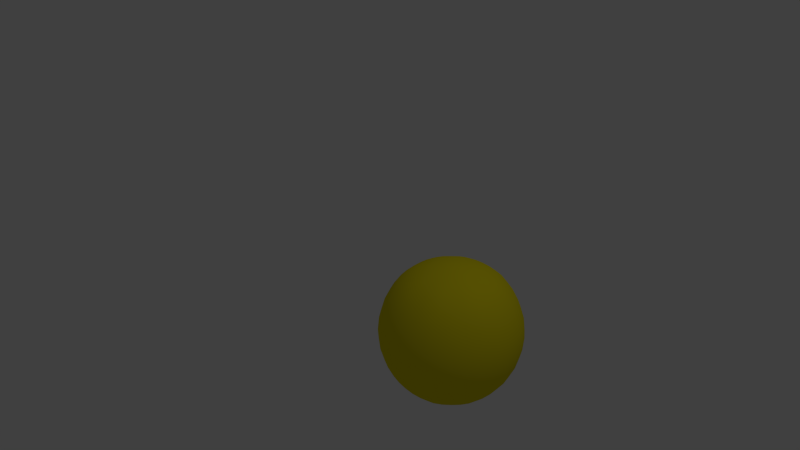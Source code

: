 # Source: ball.blend  (saved by Blender 2.72.0; exported with 4.5.12 LTS)
import bpy
from mathutils import Matrix  # noqa: F401  (used for matrix-valued properties, if any)

bpy.ops.wm.read_factory_settings(use_empty=True)
scene = bpy.context.scene
scene.name = 'Scene'

# ---- collections
col_collection_1 = bpy.data.collections.new('Collection 1'); scene.collection.children.link(col_collection_1)

# ---- materials (node trees are filled in below, after node groups)
mat_material_001 = bpy.data.materials.new('Material.001')
mat_material_001.alpha_threshold = 0.0
mat_material_001.use_transparent_shadow = False
mat_material_001.diffuse_color = (0.8, 0.6914, 0.008331, 1.0)
mat_material_001.roughness = 0.5
mat_material_002 = bpy.data.materials.new('Material.002')
mat_material_002.alpha_threshold = 0.0
mat_material_002.use_transparent_shadow = False
mat_material_002.diffuse_color = (0.01003, 0.008456, 0.8, 1.0)
mat_material_002.roughness = 0.5

# ---- material node trees

# ---- world
world_world = bpy.data.worlds.new('World'); scene.world = world_world
world_world.color = (0.05088, 0.05088, 0.05088)
world_world.use_sun_shadow = False
world_world.sun_shadow_jitter_overblur = 0.0
world_world.cycles.sampling_method = 'MANUAL'
world_world.cycles.sample_map_resolution = 256

# ---- cameras
cam_camera = bpy.data.cameras.new('Camera')
cam_camera.clip_end = 100.0
cam_camera.lens = 35.0
cam_camera.sensor_width = 32.0
cam_camera.sensor_height = 18.0
cam_camera.ortho_scale = 7.314
cam_camera.dof.focus_distance = 0.0
cam_camera.dof.aperture_fstop = 128.0

# ---- lights
light_lamp = bpy.data.lights.new('Lamp', 'POINT')
light_lamp.transmission_factor = 0.0
light_lamp.cutoff_distance = 30.0
light_lamp.energy = 100.0
light_lamp.shadow_buffer_clip_start = 1.001
light_lamp.shadow_soft_size = 0.1
light_lamp.shadow_maximum_resolution = 0.006
light_lamp.use_absolute_resolution = True
light_lamp.cycles.use_multiple_importance_sampling = False

# ---- meshes
me_sphere = bpy.data.meshes.new('Sphere')
me_sphere.from_pydata([(-0.7048, 0.2919, -0.3457), (-0.7483, 0.1488, -0.3459), (-0.7459, 0.309, -0.1768), (-0.6343, 0.4239, -0.3459), (-0.6429, 0.2663, -0.4991), (-0.681, 0.136, -0.4999), (-0.7924, 0.1574, -0.1768), (-0.6716, 0.449, -0.1768), (-0.5777, 0.3854, -0.4999), (-0.7048, 0.2919, 0.3457), (-0.7483, 0.1488, 0.3459), (-0.6429, 0.2663, 0.4991), (-0.6343, 0.4239, 0.3459), (-0.7459, 0.309, 0.1768), (-0.7924, 0.1574, 0.1768), (-0.681, 0.136, 0.4999), (-0.5777, 0.3854, 0.4999), (-0.6716, 0.449, 0.1768), (-0.2919, 0.7048, -0.3457), (-0.4239, 0.6343, -0.3459), (-0.309, 0.7459, -0.1768), (-0.1488, 0.7483, -0.3459), (-0.2663, 0.6429, -0.4991), (-0.3854, 0.5777, -0.4999), (-0.449, 0.6716, -0.1768), (-0.1574, 0.7924, -0.1768), (-0.136, 0.681, -0.4999), (-0.2919, 0.7048, 0.3457), (-0.4239, 0.6343, 0.3459), (-0.2663, 0.6429, 0.4991), (-0.1488, 0.7483, 0.3459), (-0.309, 0.7459, 0.1768), (-0.449, 0.6716, 0.1768), (-0.3854, 0.5777, 0.4999), (-0.136, 0.681, 0.4999), (-0.1574, 0.7924, 0.1768), (0.2919, 0.7048, -0.3457), (0.1488, 0.7483, -0.3459), (0.309, 0.7459, -0.1768), (0.4239, 0.6343, -0.3459), (0.2663, 0.6429, -0.4991), (0.136, 0.681, -0.4999), (0.1574, 0.7924, -0.1768), (0.449, 0.6716, -0.1768), (0.3854, 0.5777, -0.4999), (0.2919, 0.7048, 0.3457), (0.1488, 0.7483, 0.3459), (0.2663, 0.6429, 0.4991), (0.4239, 0.6343, 0.3459), (0.309, 0.7459, 0.1768), (0.1574, 0.7924, 0.1768), (0.136, 0.681, 0.4999), (0.3854, 0.5777, 0.4999), (0.449, 0.6716, 0.1768), (0.7048, 0.2919, -0.3457), (0.6343, 0.4239, -0.3459), (0.7459, 0.309, -0.1768), (0.7483, 0.1488, -0.3459), (0.6429, 0.2663, -0.4991), (0.5777, 0.3854, -0.4999), (0.6716, 0.449, -0.1768), (0.7924, 0.1574, -0.1768), (0.681, 0.136, -0.4999), (0.7048, 0.2919, 0.3457), (0.6343, 0.4239, 0.3459), (0.6429, 0.2663, 0.4991), (0.7483, 0.1488, 0.3459), (0.7459, 0.309, 0.1768), (0.6716, 0.449, 0.1768), (0.5777, 0.3854, 0.4999), (0.681, 0.136, 0.4999), (0.7924, 0.1574, 0.1768), (0.7048, -0.2919, -0.3457), (0.7483, -0.1488, -0.3459), (0.7459, -0.309, -0.1768), (0.6343, -0.4239, -0.3459), (0.6429, -0.2663, -0.4991), (0.681, -0.136, -0.4999), (0.7924, -0.1574, -0.1768), (0.6716, -0.449, -0.1768), (0.5777, -0.3854, -0.4999), (0.7048, -0.2919, 0.3457), (0.7483, -0.1488, 0.3459), (0.6429, -0.2663, 0.4991), (0.6343, -0.4239, 0.3459), (0.7459, -0.309, 0.1768), (0.7924, -0.1574, 0.1768), (0.681, -0.136, 0.4999), (0.5777, -0.3854, 0.4999), (0.6716, -0.449, 0.1768), (0.2919, -0.7048, -0.3457), (0.4239, -0.6343, -0.3459), (0.309, -0.7459, -0.1768), (0.1488, -0.7483, -0.3459), (0.2663, -0.6429, -0.4991), (0.3854, -0.5777, -0.4999), (0.449, -0.6716, -0.1768), (0.1574, -0.7924, -0.1768), (0.136, -0.681, -0.4999), (0.2919, -0.7048, 0.3457), (0.4239, -0.6343, 0.3459), (0.2663, -0.6429, 0.4991), (0.1488, -0.7483, 0.3459), (0.309, -0.7459, 0.1768), (0.449, -0.6716, 0.1768), (0.3854, -0.5777, 0.4999), (0.136, -0.681, 0.4999), (0.1574, -0.7924, 0.1768), (-0.2919, -0.7048, -0.3457), (-0.1488, -0.7483, -0.3459), (-0.309, -0.7459, -0.1768), (-0.4239, -0.6343, -0.3459), (-0.2663, -0.6429, -0.4991), (-0.136, -0.681, -0.4999), (-0.1574, -0.7924, -0.1768), (-0.449, -0.6716, -0.1768), (-0.3854, -0.5777, -0.4999), (-0.2919, -0.7048, 0.3457), (-0.1488, -0.7483, 0.3459), (-0.2663, -0.6429, 0.4991), (-0.4239, -0.6343, 0.3459), (-0.309, -0.7459, 0.1768), (-0.1574, -0.7924, 0.1768), (-0.136, -0.681, 0.4999), (-0.3854, -0.5777, 0.4999), (-0.449, -0.6716, 0.1768), (-0.402, 0.1665, -0.781), (-0.3846, 0.09434, -0.804), (-0.4765, 0.1974, -0.7277), (-0.3387, 0.2053, -0.804), (-0.2619, 0.1085, -0.8505), (-0.4962, 0.1022, -0.7316), (-0.4231, 0.2786, -0.7316), (-0.402, 0.1665, 0.781), (-0.3846, 0.09434, 0.804), (-0.3387, 0.2053, 0.804), (-0.4765, 0.1974, 0.7277), (-0.4962, 0.1022, 0.7316), (-0.2619, 0.1085, 0.8505), (-0.4231, 0.2786, 0.7316), (-0.1665, 0.402, -0.781), (-0.2053, 0.3387, -0.804), (-0.1974, 0.4765, -0.7277), (-0.09434, 0.3846, -0.804), (-0.1085, 0.2619, -0.8505), (-0.2786, 0.4231, -0.7316), (-0.1022, 0.4962, -0.7316), (-0.1665, 0.402, 0.781), (-0.2053, 0.3387, 0.804), (-0.09434, 0.3846, 0.804), (-0.1974, 0.4765, 0.7277), (-0.2786, 0.4231, 0.7316), (-0.1085, 0.2619, 0.8505), (-0.1022, 0.4962, 0.7316), (0.1665, 0.402, -0.781), (0.09434, 0.3846, -0.804), (0.1974, 0.4765, -0.7277), (0.2053, 0.3387, -0.804), (0.1085, 0.2619, -0.8505), (0.1022, 0.4962, -0.7316), (0.2786, 0.4231, -0.7316), (0.1665, 0.402, 0.781), (0.09434, 0.3846, 0.804), (0.2053, 0.3387, 0.804), (0.1974, 0.4765, 0.7277), (0.1022, 0.4962, 0.7316), (0.1085, 0.2619, 0.8505), (0.2786, 0.4231, 0.7316), (0.402, 0.1665, -0.781), (0.3387, 0.2053, -0.804), (0.4765, 0.1974, -0.7277), (0.3846, 0.09434, -0.804), (0.2619, 0.1085, -0.8505), (0.4231, 0.2786, -0.7316), (0.4962, 0.1022, -0.7316), (0.402, 0.1665, 0.781), (0.3387, 0.2053, 0.804), (0.3846, 0.09434, 0.804), (0.4765, 0.1974, 0.7277), (0.4231, 0.2786, 0.7316), (0.2619, 0.1085, 0.8505), (0.4962, 0.1022, 0.7316), (0.402, -0.1665, -0.781), (0.3846, -0.09434, -0.804), (0.4765, -0.1974, -0.7277), (0.3387, -0.2053, -0.804), (0.2619, -0.1085, -0.8505), (0.4962, -0.1022, -0.7316), (0.4231, -0.2786, -0.7316), (0.402, -0.1665, 0.781), (0.3846, -0.09434, 0.804), (0.3387, -0.2053, 0.804), (0.4765, -0.1974, 0.7277), (0.4962, -0.1022, 0.7316), (0.2619, -0.1085, 0.8505), (0.4231, -0.2786, 0.7316), (0.1665, -0.402, -0.781), (0.2053, -0.3387, -0.804), (0.1974, -0.4765, -0.7277), (0.09434, -0.3846, -0.804), (0.1085, -0.2619, -0.8505), (0.2786, -0.4231, -0.7316), (0.1022, -0.4962, -0.7316), (0.1665, -0.402, 0.781), (0.2053, -0.3387, 0.804), (0.09434, -0.3846, 0.804), (0.1974, -0.4765, 0.7277), (0.2786, -0.4231, 0.7316), (0.1085, -0.2619, 0.8505), (0.1022, -0.4962, 0.7316), (-0.1665, -0.402, -0.781), (-0.09434, -0.3846, -0.804), (-0.1974, -0.4765, -0.7277), (-0.2053, -0.3387, -0.804), (-0.1085, -0.2619, -0.8505), (-0.1022, -0.4962, -0.7316), (-0.2786, -0.4231, -0.7316), (-0.1665, -0.402, 0.781), (-0.09434, -0.3846, 0.804), (-0.2053, -0.3387, 0.804), (-0.1974, -0.4765, 0.7277), (-0.1022, -0.4962, 0.7316), (-0.1085, -0.2619, 0.8505), (-0.2786, -0.4231, 0.7316), (-0.402, -0.1665, -0.781), (-0.3387, -0.2053, -0.804), (-0.4765, -0.1974, -0.7277), (-0.3846, -0.09434, -0.804), (-0.2619, -0.1085, -0.8505), (-0.4231, -0.2786, -0.7316), (-0.4962, -0.1022, -0.7316), (-0.7048, -0.2919, -0.3457), (-0.6343, -0.4239, -0.3459), (-0.7459, -0.309, -0.1768), (-0.7483, -0.1488, -0.3459), (-0.6429, -0.2663, -0.4991), (-0.5777, -0.3854, -0.4999), (-0.6716, -0.449, -0.1768), (-0.7924, -0.1574, -0.1768), (-0.681, -0.136, -0.4999), (-0.7048, -0.2919, 0.3457), (-0.6343, -0.4239, 0.3459), (-0.6429, -0.2663, 0.4991), (-0.7483, -0.1488, 0.3459), (-0.7459, -0.309, 0.1768), (-0.6716, -0.449, 0.1768), (-0.5777, -0.3854, 0.4999), (-0.681, -0.136, 0.4999), (-0.7924, -0.1574, 0.1768), (-0.402, -0.1665, 0.781), (-0.3387, -0.2053, 0.804), (-0.3846, -0.09434, 0.804), (-0.4765, -0.1974, 0.7277), (-0.4231, -0.2786, 0.7316), (-0.2619, -0.1085, 0.8505), (-0.4962, -0.1022, 0.7316), (-0.6932, 1.49e-08, 0.5006), (-0.7632, 1.77e-08, 0.3461), (-0.8087, 1.49e-08, 0.1768), (-0.8087, 1.49e-08, -0.1768), (-0.7632, 1.77e-08, -0.3461), (-0.6932, 1.863e-08, -0.5006), (-0.4902, 0.4902, 0.5006), (-0.5397, 0.5397, 0.3461), (-0.5718, 0.5718, 0.1768), (-0.5718, 0.5718, -0.1768), (-0.5397, 0.5397, -0.3461), (-0.4902, 0.4902, -0.5006), (-0.5954, 0.1201, -0.6309), (-0.5652, 0.2341, -0.629), (-0.5059, 0.3361, -0.6309), (-0.8087, 0.1606, -3.725e-08), (-0.7612, 0.3153, -3.632e-08), (-0.6854, 0.4583, -3.725e-08), (-0.5954, 0.1201, 0.6309), (-0.5652, 0.2341, 0.629), (-0.5059, 0.3361, 0.6309), (6.333e-08, 0.6932, 0.5006), (6.24e-08, 0.7632, 0.3461), (6.333e-08, 0.8087, 0.1768), (6.333e-08, 0.8087, -0.1768), (6.519e-08, 0.7632, -0.3461), (7.078e-08, 0.6932, -0.5006), (-0.3361, 0.5059, -0.6309), (-0.2341, 0.5652, -0.629), (-0.1201, 0.5954, -0.6309), (-0.4583, 0.6854, -3.725e-08), (-0.3153, 0.7612, -3.632e-08), (-0.1606, 0.8087, -3.725e-08), (-0.3361, 0.5059, 0.6309), (-0.2341, 0.5652, 0.629), (-0.1201, 0.5954, 0.6309), (0.4902, 0.4902, 0.5006), (0.5397, 0.5397, 0.3461), (0.5718, 0.5718, 0.1768), (0.5718, 0.5718, -0.1768), (0.5397, 0.5397, -0.3461), (0.4902, 0.4902, -0.5006), (0.1201, 0.5954, -0.6309), (0.2341, 0.5652, -0.629), (0.3361, 0.5059, -0.6309), (0.1606, 0.8087, -3.725e-08), (0.3153, 0.7612, -3.632e-08), (0.4583, 0.6854, -3.725e-08), (0.1201, 0.5954, 0.6309), (0.2341, 0.5652, 0.629), (0.3361, 0.5059, 0.6309), (0.6932, 2.235e-08, 0.5006), (0.7632, 2.142e-08, 0.3461), (0.8087, 1.863e-08, 0.1768), (0.8087, 2.235e-08, -0.1768), (0.7632, 2.421e-08, -0.3461), (0.6932, 2.235e-08, -0.5006), (0.5059, 0.3361, -0.6309), (0.5652, 0.2341, -0.629), (0.5954, 0.1201, -0.6309), (0.6854, 0.4583, -3.725e-08), (0.7612, 0.3153, -3.632e-08), (0.8087, 0.1606, -3.725e-08), (0.5059, 0.3361, 0.6309), (0.5652, 0.2341, 0.629), (0.5954, 0.1201, 0.6309), (0.4902, -0.4902, 0.5006), (0.5397, -0.5397, 0.3461), (0.5718, -0.5718, 0.1768), (0.5718, -0.5718, -0.1768), (0.5397, -0.5397, -0.3461), (0.4902, -0.4902, -0.5006), (0.3518, -0.3518, -0.7354), (0.2636, -0.2636, -0.8122), (0.1594, -0.1594, -0.8673), (0.5954, -0.1201, -0.6309), (0.5652, -0.2341, -0.629), (0.5059, -0.3361, -0.6309), (0.8087, -0.1606, -3.725e-08), (0.7612, -0.3153, -3.632e-08), (0.6854, -0.4583, -3.725e-08), (0.5954, -0.1201, 0.6309), (0.5652, -0.2341, 0.629), (0.5059, -0.3361, 0.6309), (8.196e-08, -0.6932, 0.5006), (8.289e-08, -0.7632, 0.3461), (7.823e-08, -0.8087, 0.1768), (7.451e-08, -0.8087, -0.1768), (7.451e-08, -0.7632, -0.3461), (7.823e-08, -0.6932, -0.5006), (0.3361, -0.5059, -0.6309), (0.2341, -0.5652, -0.629), (0.1201, -0.5954, -0.6309), (0.4583, -0.6854, -3.725e-08), (0.3153, -0.7612, -3.632e-08), (0.1606, -0.8087, -3.725e-08), (0.3361, -0.5059, 0.6309), (0.2341, -0.5652, 0.629), (0.1201, -0.5954, 0.6309), (-0.1594, -0.1594, 0.8673), (-0.2636, -0.2636, 0.8122), (-0.3518, -0.3518, 0.7354), (-0.4902, -0.4902, 0.5006), (-0.5397, -0.5397, 0.3461), (-0.5718, -0.5718, 0.1768), (-0.5718, -0.5718, -0.1768), (-0.5397, -0.5397, -0.3461), (-0.4902, -0.4902, -0.5006), (-0.1201, -0.5954, -0.6309), (-0.2341, -0.5652, -0.629), (-0.3361, -0.5059, -0.6309), (-0.1606, -0.8087, -3.725e-08), (-0.3153, -0.7612, -3.632e-08), (-0.4583, -0.6854, -3.725e-08), (-0.1201, -0.5954, 0.6309), (-0.2341, -0.5652, 0.629), (-0.3361, -0.5059, 0.6309), (-0.2254, -1.304e-08, 0.8673), (-0.3728, -5.122e-09, 0.8122), (-0.4976, 5.588e-09, 0.7354), (-0.4976, 1.676e-08, -0.7354), (-0.3728, 1.49e-08, -0.8122), (-0.2254, 1.49e-08, -0.8673), (-0.1594, 0.1594, 0.8673), (-0.2636, 0.2636, 0.8122), (-0.3518, 0.3518, 0.7354), (-0.3518, 0.3518, -0.7354), (-0.2636, 0.2636, -0.8122), (-0.1594, 0.1594, -0.8673), (4.657e-08, 0.2254, 0.8673), (5.541e-08, 0.3728, 0.8122), (6.147e-08, 0.4976, 0.7354), (7.637e-08, 0.4976, -0.7354), (7.916e-08, 0.3728, -0.8122), (8.009e-08, 0.2254, -0.8673), (0.1594, 0.1594, 0.8673), (0.2636, 0.2636, 0.8122), (0.3518, 0.3518, 0.7354), (0.3518, 0.3518, -0.7354), (0.2636, 0.2636, -0.8122), (0.1594, 0.1594, -0.8673), (0.2254, -1.49e-08, 0.8673), (0.3728, -3.725e-09, 0.8122), (0.4976, 1.118e-08, 0.7354), (0.4976, 2.794e-08, -0.7354), (0.3728, 2.421e-08, -0.8122), (0.2254, 1.863e-08, -0.8673), (0.1594, -0.1594, 0.8673), (0.2636, -0.2636, 0.8122), (0.3518, -0.3518, 0.7354), (4.657e-08, -0.2254, 0.8673), (5.681e-08, -0.3728, 0.8122), (6.706e-08, -0.4976, 0.7354), (8.568e-08, -0.4976, -0.7354), (8.428e-08, -0.3728, -0.8122), (8.382e-08, -0.2254, -0.8673), (-0.3518, -0.3518, -0.7354), (-0.2636, -0.2636, -0.8122), (-0.1594, -0.1594, -0.8673), (-0.5059, -0.3361, -0.6309), (-0.5652, -0.2341, -0.629), (-0.5954, -0.1201, -0.6309), (-0.6854, -0.4583, -3.725e-08), (-0.7612, -0.3153, -3.632e-08), (-0.8087, -0.1606, -3.725e-08), (-0.5059, -0.3361, 0.6309), (-0.5652, -0.2341, 0.629), (-0.5954, -0.1201, 0.6309), (-0.6032, 1.35e-08, 0.6329), (-0.8253, 1.863e-08, -3.508e-08), (-0.6032, 1.956e-08, -0.6329), (-0.4266, 0.4266, 0.6329), (-0.5836, 0.5836, -3.508e-08), (-0.4266, 0.4266, -0.6329), (6.471e-08, 0.6032, 0.6329), (6.228e-08, 0.8253, -3.508e-08), (7.2e-08, 0.6032, -0.6329), (0.4266, 0.4266, 0.6329), (0.5836, 0.5836, -3.508e-08), (0.4266, 0.4266, -0.6329), (0.6032, 2.051e-08, 0.6329), (0.8253, 1.918e-08, -3.508e-08), (0.6032, 2.803e-08, -0.6329), (0.4266, -0.4266, 0.6329), (0.5836, -0.5836, -3.508e-08), (0.4266, -0.4266, -0.6329), (8.061e-08, 1.496e-08, -0.9142), (7.496e-08, -0.6032, 0.6329), (7.532e-08, -0.8253, -3.508e-08), (8.154e-08, -0.6032, -0.6329), (3.758e-08, -2.732e-08, 0.9142), (-0.4266, -0.4266, 0.6329), (-0.5836, -0.5836, -3.508e-08), (-0.4266, -0.4266, -0.6329)], [], [(0, 4, 5, 1), (1, 5, 261, 260), (4, 269, 268, 5), (5, 268, 426, 261), (0, 1, 6, 2), (2, 6, 271, 272), (1, 260, 259, 6), (6, 259, 425, 271), (0, 2, 7, 3), (3, 7, 265, 266), (2, 272, 273, 7), (7, 273, 428, 265), (0, 3, 8, 4), (4, 8, 270, 269), (3, 266, 267, 8), (8, 267, 429, 270), (9, 13, 14, 10), (10, 14, 258, 257), (13, 272, 271, 14), (14, 271, 425, 258), (9, 10, 15, 11), (11, 15, 274, 275), (10, 257, 256, 15), (15, 256, 424, 274), (9, 11, 16, 12), (12, 16, 262, 263), (11, 275, 276, 16), (16, 276, 427, 262), (9, 12, 17, 13), (13, 17, 273, 272), (12, 263, 264, 17), (17, 264, 428, 273), (18, 22, 23, 19), (19, 23, 267, 266), (22, 284, 283, 23), (23, 283, 429, 267), (18, 19, 24, 20), (20, 24, 286, 287), (19, 266, 265, 24), (24, 265, 428, 286), (18, 20, 25, 21), (21, 25, 280, 281), (20, 287, 288, 25), (25, 288, 431, 280), (18, 21, 26, 22), (22, 26, 285, 284), (21, 281, 282, 26), (26, 282, 432, 285), (27, 31, 32, 28), (28, 32, 264, 263), (31, 287, 286, 32), (32, 286, 428, 264), (27, 28, 33, 29), (29, 33, 289, 290), (28, 263, 262, 33), (33, 262, 427, 289), (27, 29, 34, 30), (30, 34, 277, 278), (29, 290, 291, 34), (34, 291, 430, 277), (27, 30, 35, 31), (31, 35, 288, 287), (30, 278, 279, 35), (35, 279, 431, 288), (36, 40, 41, 37), (37, 41, 282, 281), (40, 299, 298, 41), (41, 298, 432, 282), (36, 37, 42, 38), (38, 42, 301, 302), (37, 281, 280, 42), (42, 280, 431, 301), (36, 38, 43, 39), (39, 43, 295, 296), (38, 302, 303, 43), (43, 303, 434, 295), (36, 39, 44, 40), (40, 44, 300, 299), (39, 296, 297, 44), (44, 297, 435, 300), (45, 49, 50, 46), (46, 50, 279, 278), (49, 302, 301, 50), (50, 301, 431, 279), (45, 46, 51, 47), (47, 51, 304, 305), (46, 278, 277, 51), (51, 277, 430, 304), (45, 47, 52, 48), (48, 52, 292, 293), (47, 305, 306, 52), (52, 306, 433, 292), (45, 48, 53, 49), (49, 53, 303, 302), (48, 293, 294, 53), (53, 294, 434, 303), (54, 58, 59, 55), (55, 59, 297, 296), (58, 314, 313, 59), (59, 313, 435, 297), (54, 55, 60, 56), (56, 60, 316, 317), (55, 296, 295, 60), (60, 295, 434, 316), (54, 56, 61, 57), (57, 61, 310, 311), (56, 317, 318, 61), (61, 318, 437, 310), (54, 57, 62, 58), (58, 62, 315, 314), (57, 311, 312, 62), (62, 312, 438, 315), (63, 67, 68, 64), (64, 68, 294, 293), (67, 317, 316, 68), (68, 316, 434, 294), (63, 64, 69, 65), (65, 69, 319, 320), (64, 293, 292, 69), (69, 292, 433, 319), (63, 65, 70, 66), (66, 70, 307, 308), (65, 320, 321, 70), (70, 321, 436, 307), (63, 66, 71, 67), (67, 71, 318, 317), (66, 308, 309, 71), (71, 309, 437, 318), (72, 76, 77, 73), (73, 77, 312, 311), (76, 332, 331, 77), (77, 331, 438, 312), (72, 73, 78, 74), (74, 78, 334, 335), (73, 311, 310, 78), (78, 310, 437, 334), (72, 74, 79, 75), (75, 79, 325, 326), (74, 335, 336, 79), (79, 336, 440, 325), (72, 75, 80, 76), (76, 80, 333, 332), (75, 326, 327, 80), (80, 327, 441, 333), (81, 85, 86, 82), (82, 86, 309, 308), (85, 335, 334, 86), (86, 334, 437, 309), (81, 82, 87, 83), (83, 87, 337, 338), (82, 308, 307, 87), (87, 307, 436, 337), (81, 83, 88, 84), (84, 88, 322, 323), (83, 338, 339, 88), (88, 339, 439, 322), (81, 84, 89, 85), (85, 89, 336, 335), (84, 323, 324, 89), (89, 324, 440, 336), (90, 94, 95, 91), (91, 95, 327, 326), (94, 347, 346, 95), (95, 346, 441, 327), (90, 91, 96, 92), (92, 96, 349, 350), (91, 326, 325, 96), (96, 325, 440, 349), (90, 92, 97, 93), (93, 97, 343, 344), (92, 350, 351, 97), (97, 351, 444, 343), (90, 93, 98, 94), (94, 98, 348, 347), (93, 344, 345, 98), (98, 345, 445, 348), (99, 103, 104, 100), (100, 104, 324, 323), (103, 350, 349, 104), (104, 349, 440, 324), (99, 100, 105, 101), (101, 105, 352, 353), (100, 323, 322, 105), (105, 322, 439, 352), (99, 101, 106, 102), (102, 106, 340, 341), (101, 353, 354, 106), (106, 354, 443, 340), (99, 102, 107, 103), (103, 107, 351, 350), (102, 341, 342, 107), (107, 342, 444, 351), (108, 112, 113, 109), (109, 113, 345, 344), (112, 365, 364, 113), (113, 364, 445, 345), (108, 109, 114, 110), (110, 114, 367, 368), (109, 344, 343, 114), (114, 343, 444, 367), (108, 110, 115, 111), (111, 115, 361, 362), (110, 368, 369, 115), (115, 369, 448, 361), (108, 111, 116, 112), (112, 116, 366, 365), (111, 362, 363, 116), (116, 363, 449, 366), (117, 121, 122, 118), (118, 122, 342, 341), (121, 368, 367, 122), (122, 367, 444, 342), (117, 118, 123, 119), (119, 123, 370, 371), (118, 341, 340, 123), (123, 340, 443, 370), (117, 119, 124, 120), (120, 124, 358, 359), (119, 371, 372, 124), (124, 372, 447, 358), (117, 120, 125, 121), (121, 125, 369, 368), (120, 359, 360, 125), (125, 360, 448, 369), (126, 129, 130, 127), (127, 130, 378, 377), (129, 383, 384, 130), (130, 384, 442, 378), (126, 127, 131, 128), (128, 131, 268, 269), (127, 377, 376, 131), (131, 376, 426, 268), (126, 128, 132, 129), (129, 132, 382, 383), (128, 269, 270, 132), (132, 270, 429, 382), (133, 136, 137, 134), (134, 137, 375, 374), (136, 275, 274, 137), (137, 274, 424, 375), (133, 134, 138, 135), (135, 138, 379, 380), (134, 374, 373, 138), (138, 373, 446, 379), (133, 135, 139, 136), (136, 139, 276, 275), (135, 380, 381, 139), (139, 381, 427, 276), (140, 143, 144, 141), (141, 144, 384, 383), (143, 389, 390, 144), (144, 390, 442, 384), (140, 141, 145, 142), (142, 145, 283, 284), (141, 383, 382, 145), (145, 382, 429, 283), (140, 142, 146, 143), (143, 146, 388, 389), (142, 284, 285, 146), (146, 285, 432, 388), (147, 150, 151, 148), (148, 151, 381, 380), (150, 290, 289, 151), (151, 289, 427, 381), (147, 148, 152, 149), (149, 152, 385, 386), (148, 380, 379, 152), (152, 379, 446, 385), (147, 149, 153, 150), (150, 153, 291, 290), (149, 386, 387, 153), (153, 387, 430, 291), (154, 157, 158, 155), (155, 158, 390, 389), (157, 395, 396, 158), (158, 396, 442, 390), (154, 155, 159, 156), (156, 159, 298, 299), (155, 389, 388, 159), (159, 388, 432, 298), (154, 156, 160, 157), (157, 160, 394, 395), (156, 299, 300, 160), (160, 300, 435, 394), (161, 164, 165, 162), (162, 165, 387, 386), (164, 305, 304, 165), (165, 304, 430, 387), (161, 162, 166, 163), (163, 166, 391, 392), (162, 386, 385, 166), (166, 385, 446, 391), (161, 163, 167, 164), (164, 167, 306, 305), (163, 392, 393, 167), (167, 393, 433, 306), (168, 171, 172, 169), (169, 172, 396, 395), (171, 401, 402, 172), (172, 402, 442, 396), (168, 169, 173, 170), (170, 173, 313, 314), (169, 395, 394, 173), (173, 394, 435, 313), (168, 170, 174, 171), (171, 174, 400, 401), (170, 314, 315, 174), (174, 315, 438, 400), (175, 178, 179, 176), (176, 179, 393, 392), (178, 320, 319, 179), (179, 319, 433, 393), (175, 176, 180, 177), (177, 180, 397, 398), (176, 392, 391, 180), (180, 391, 446, 397), (175, 177, 181, 178), (178, 181, 321, 320), (177, 398, 399, 181), (181, 399, 436, 321), (182, 185, 186, 183), (183, 186, 402, 401), (185, 329, 330, 186), (186, 330, 442, 402), (182, 183, 187, 184), (184, 187, 331, 332), (183, 401, 400, 187), (187, 400, 438, 331), (182, 184, 188, 185), (185, 188, 328, 329), (184, 332, 333, 188), (188, 333, 441, 328), (189, 192, 193, 190), (190, 193, 399, 398), (192, 338, 337, 193), (193, 337, 436, 399), (189, 190, 194, 191), (191, 194, 403, 404), (190, 398, 397, 194), (194, 397, 446, 403), (189, 191, 195, 192), (192, 195, 339, 338), (191, 404, 405, 195), (195, 405, 439, 339), (196, 199, 200, 197), (197, 200, 330, 329), (199, 410, 411, 200), (200, 411, 442, 330), (196, 197, 201, 198), (198, 201, 346, 347), (197, 329, 328, 201), (201, 328, 441, 346), (196, 198, 202, 199), (199, 202, 409, 410), (198, 347, 348, 202), (202, 348, 445, 409), (203, 206, 207, 204), (204, 207, 405, 404), (206, 353, 352, 207), (207, 352, 439, 405), (203, 204, 208, 205), (205, 208, 406, 407), (204, 404, 403, 208), (208, 403, 446, 406), (203, 205, 209, 206), (206, 209, 354, 353), (205, 407, 408, 209), (209, 408, 443, 354), (210, 213, 214, 211), (211, 214, 411, 410), (213, 413, 414, 214), (214, 414, 442, 411), (210, 211, 215, 212), (212, 215, 364, 365), (211, 410, 409, 215), (215, 409, 445, 364), (210, 212, 216, 213), (213, 216, 412, 413), (212, 365, 366, 216), (216, 366, 449, 412), (217, 220, 221, 218), (218, 221, 408, 407), (220, 371, 370, 221), (221, 370, 443, 408), (217, 218, 222, 219), (219, 222, 355, 356), (218, 407, 406, 222), (222, 406, 446, 355), (217, 219, 223, 220), (220, 223, 372, 371), (219, 356, 357, 223), (223, 357, 447, 372), (224, 227, 228, 225), (225, 228, 414, 413), (227, 377, 378, 228), (228, 378, 442, 414), (224, 225, 229, 226), (226, 229, 415, 416), (225, 413, 412, 229), (229, 412, 449, 415), (224, 226, 230, 227), (227, 230, 376, 377), (226, 416, 417, 230), (230, 417, 426, 376), (231, 235, 236, 232), (232, 236, 363, 362), (235, 416, 415, 236), (236, 415, 449, 363), (231, 232, 237, 233), (233, 237, 418, 419), (232, 362, 361, 237), (237, 361, 448, 418), (231, 233, 238, 234), (234, 238, 259, 260), (233, 419, 420, 238), (238, 420, 425, 259), (231, 234, 239, 235), (235, 239, 417, 416), (234, 260, 261, 239), (239, 261, 426, 417), (240, 244, 245, 241), (241, 245, 360, 359), (244, 419, 418, 245), (245, 418, 448, 360), (240, 241, 246, 242), (242, 246, 421, 422), (241, 359, 358, 246), (246, 358, 447, 421), (240, 242, 247, 243), (243, 247, 256, 257), (242, 422, 423, 247), (247, 423, 424, 256), (240, 243, 248, 244), (244, 248, 420, 419), (243, 257, 258, 248), (248, 258, 425, 420), (249, 252, 253, 250), (250, 253, 357, 356), (252, 422, 421, 253), (253, 421, 447, 357), (249, 250, 254, 251), (251, 254, 373, 374), (250, 356, 355, 254), (254, 355, 446, 373), (249, 251, 255, 252), (252, 255, 423, 422), (251, 374, 375, 255), (255, 375, 424, 423)])
me_sphere.polygons.foreach_set('use_smooth', [True] * 448)
me_sphere.materials.append(mat_material_001)
me_sphere.materials.append(mat_material_002)
me_sphere.use_remesh_preserve_volume = False
me_sphere.use_remesh_preserve_attributes = False
me_sphere.use_mirror_vertex_groups = False
me_sphere.update()

# ---- objects
ob_sphere = bpy.data.objects.new('Sphere', me_sphere)
ob_lamp = bpy.data.objects.new('Lamp', light_lamp)
ob_camera = bpy.data.objects.new('Camera', cam_camera)

# ---- transforms, parenting, visibility, modifiers, constraints
ob_sphere.location = (1.231, 0.1632, -0.6495)
ob_sphere.scale = (1.1, 1.1, 1.0)
ob_sphere.lineart.crease_threshold = 0.0
ob_lamp.location = (4.076, 1.005, 5.904)
ob_lamp.rotation_euler = (0.6503, 0.05522, 1.866)
ob_lamp.lock_rotations_4d = False
ob_lamp.empty_display_type = 'ARROWS'
ob_lamp.color = (0.0, 0.0, 0.0, 0.0)
ob_lamp.lineart.crease_threshold = 0.0
ob_camera.location = (7.481, -6.508, 5.344)
ob_camera.rotation_euler = (1.109, 0.01082, 0.8149)
ob_camera.lock_rotations_4d = False
ob_camera.empty_display_type = 'ARROWS'
ob_camera.color = (0.0, 0.0, 0.0, 0.0)
ob_camera.display_type = 'WIRE'
ob_camera.lineart.crease_threshold = 0.0

# ---- collection membership
col_collection_1.objects.link(ob_sphere)
col_collection_1.objects.link(ob_lamp)
col_collection_1.objects.link(ob_camera)

# ---- scene / render settings (as saved in the file)
scene.camera = ob_camera
scene.frame_start = 1; scene.frame_end = 250; scene.frame_set(1)
scene.render.engine = 'BLENDER_EEVEE_NEXT'
scene.render.resolution_percentage = 50
scene.render.dither_intensity = 0.0
scene.cycles.use_denoising = False
scene.cycles.samples = 10
scene.cycles.sampling_pattern = 'TABULATED_SOBOL'
scene.cycles.light_sampling_threshold = 0.0
scene.cycles.use_adaptive_sampling = False
scene.cycles.use_light_tree = False
scene.cycles.blur_glossy = 0.0
scene.cycles.pixel_filter_type = 'GAUSSIAN'
scene.cycles.sample_clamp_indirect = 0.0
scene.view_settings.view_transform = 'Standard'
bpy.context.view_layer.update()
